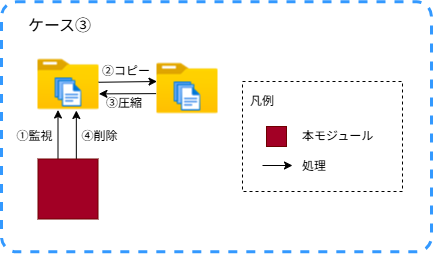

The diagram above was exported from draw.io. Its source (the exported page's mxGraphModel, read from the mxfile embedded in the PNG):
<mxGraphModel dx="991" dy="779" grid="1" gridSize="10" guides="1" tooltips="1" connect="1" arrows="1" fold="1" page="1" pageScale="1" pageWidth="827" pageHeight="1169" background="#ffffff" math="0" shadow="0">
  <root>
    <mxCell id="0" />
    <mxCell id="1" parent="0" />
    <mxCell id="176" value="" style="rounded=1;whiteSpace=wrap;html=1;fillColor=none;dashed=1;strokeWidth=3;strokeColor=#3399FF;arcSize=6;" vertex="1" parent="1">
      <mxGeometry x="10" y="10.32" width="430" height="250" as="geometry" />
    </mxCell>
    <mxCell id="177" value="&lt;font color=&quot;#000000&quot; style=&quot;font-size: 16px;&quot;&gt;ケース③&lt;/font&gt;" style="text;html=1;strokeColor=none;fillColor=none;align=center;verticalAlign=middle;whiteSpace=wrap;rounded=0;" vertex="1" parent="1">
      <mxGeometry x="25.333333333333332" y="21.037244284171138" width="87.08333333333333" height="26.701406286535057" as="geometry" />
    </mxCell>
    <mxCell id="178" value="&lt;font style=&quot;line-height: 250%;&quot;&gt;本モジュール&lt;br&gt;&lt;/font&gt;&lt;div&gt;&lt;font style=&quot;line-height: 250%;&quot;&gt;&lt;font&gt;処理&lt;/font&gt;&lt;br&gt;&lt;/font&gt;&lt;/div&gt;" style="rounded=0;whiteSpace=wrap;dashed=1;strokeColor=#000000;spacing=0;spacingTop=35;labelBackgroundColor=none;align=left;html=1;fillColor=none;spacingLeft=60;verticalAlign=top;fontColor=default;" vertex="1" parent="1">
      <mxGeometry x="251" y="90" width="160" height="110" as="geometry" />
    </mxCell>
    <mxCell id="179" value="&lt;font color=&quot;#000000&quot;&gt;&lt;span style=&quot;line-height: 210%&quot;&gt;凡例&lt;/span&gt;&lt;/font&gt;&lt;font color=&quot;#000000&quot;&gt;&lt;br&gt;&lt;/font&gt;" style="rounded=0;whiteSpace=wrap;dashed=1;spacing=0;spacingTop=0;labelBackgroundColor=none;align=left;html=1;fillColor=none;strokeColor=none;" vertex="1" parent="1">
      <mxGeometry x="259" y="98" width="32" height="24" as="geometry" />
    </mxCell>
    <mxCell id="180" value="" style="rounded=0;whiteSpace=wrap;html=1;fillColor=#a20025;strokeColor=#6F0000;fontColor=#ffffff;" vertex="1" parent="1">
      <mxGeometry x="275" y="135" width="20" height="20" as="geometry" />
    </mxCell>
    <mxCell id="181" style="rounded=0;orthogonalLoop=1;jettySize=auto;html=1;strokeColor=light-dark(#000000,#EDEDED);" edge="1" parent="1">
      <mxGeometry relative="1" as="geometry">
        <mxPoint x="271" y="174" as="sourcePoint" />
        <mxPoint x="301" y="174" as="targetPoint" />
      </mxGeometry>
    </mxCell>
    <mxCell id="182" value="" style="shape=image;verticalLabelPosition=bottom;labelBackgroundColor=#ffffff;verticalAlign=top;aspect=fixed;imageAspect=0;image=data:image/png,(base64 omitted: 2976 chars);" vertex="1" parent="1">
      <mxGeometry x="46.5" y="62.5" width="61" height="61" as="geometry" />
    </mxCell>
    <mxCell id="183" value="&lt;font color=&quot;#000000&quot;&gt;①監視&lt;/font&gt;" style="rounded=0;whiteSpace=wrap;html=1;fillColor=none;strokeColor=none;" vertex="1" parent="1">
      <mxGeometry x="22" y="134.5" width="42.5" height="20" as="geometry" />
    </mxCell>
    <mxCell id="184" value="" style="endArrow=classic;html=1;entryX=0.521;entryY=0.961;entryDx=0;entryDy=0;exitX=0.083;exitY=0.02;exitDx=0;exitDy=0;exitPerimeter=0;entryPerimeter=0;" edge="1" parent="1">
      <mxGeometry width="50" height="50" relative="1" as="geometry">
        <mxPoint x="66.5" y="170.5" as="sourcePoint" />
        <mxPoint x="66.5" y="118.5" as="targetPoint" />
      </mxGeometry>
    </mxCell>
    <mxCell id="185" value="" style="shape=image;verticalLabelPosition=bottom;labelBackgroundColor=#ffffff;verticalAlign=top;aspect=fixed;imageAspect=0;image=data:image/png,(base64 omitted: 2976 chars);" vertex="1" parent="1">
      <mxGeometry x="165.5" y="66.5" width="61" height="61" as="geometry" />
    </mxCell>
    <mxCell id="186" value="" style="endArrow=classic;html=1;entryX=0;entryY=0.5;entryDx=0;entryDy=0;exitX=0.992;exitY=0.578;exitDx=0;exitDy=0;exitPerimeter=0;" edge="1" parent="1">
      <mxGeometry width="50" height="50" relative="1" as="geometry">
        <mxPoint x="107.01200000000006" y="90.75799999999998" as="sourcePoint" />
        <mxPoint x="165.5" y="89.99999999999994" as="targetPoint" />
      </mxGeometry>
    </mxCell>
    <mxCell id="187" value="&lt;font color=&quot;#000000&quot;&gt;②コピー&lt;/font&gt;" style="rounded=0;whiteSpace=wrap;html=1;fillColor=none;strokeColor=none;" vertex="1" parent="1">
      <mxGeometry x="110" y="69.5" width="50" height="20" as="geometry" />
    </mxCell>
    <mxCell id="188" value="" style="endArrow=classic;html=1;entryX=0.999;entryY=0.539;entryDx=0;entryDy=0;exitX=-0.015;exitY=0.584;exitDx=0;exitDy=0;entryPerimeter=0;exitPerimeter=0;" edge="1" parent="1" source="185">
      <mxGeometry width="50" height="50" relative="1" as="geometry">
        <mxPoint x="167.02499999999998" y="101.255" as="sourcePoint" />
        <mxPoint x="107.43899999999996" y="102.37899999999999" as="targetPoint" />
      </mxGeometry>
    </mxCell>
    <mxCell id="189" value="&lt;font color=&quot;#000000&quot;&gt;③圧縮&lt;/font&gt;" style="rounded=0;whiteSpace=wrap;html=1;fillColor=none;strokeColor=none;" vertex="1" parent="1">
      <mxGeometry x="107.5" y="102" width="50" height="20" as="geometry" />
    </mxCell>
    <mxCell id="190" value="" style="endArrow=classic;html=1;entryX=0.521;entryY=0.961;entryDx=0;entryDy=0;exitX=0.083;exitY=0.02;exitDx=0;exitDy=0;exitPerimeter=0;entryPerimeter=0;" edge="1" parent="1">
      <mxGeometry width="50" height="50" relative="1" as="geometry">
        <mxPoint x="84.83" y="171" as="sourcePoint" />
        <mxPoint x="84.83" y="119" as="targetPoint" />
      </mxGeometry>
    </mxCell>
    <mxCell id="191" value="" style="rounded=0;whiteSpace=wrap;html=1;fillColor=#a20025;strokeColor=#6F0000;fontColor=#ffffff;" vertex="1" parent="1">
      <mxGeometry x="46.5" y="167.5" width="60" height="60" as="geometry" />
    </mxCell>
    <mxCell id="192" value="&lt;font color=&quot;#000000&quot;&gt;④削除&lt;/font&gt;" style="rounded=0;whiteSpace=wrap;html=1;fillColor=none;strokeColor=none;" vertex="1" parent="1">
      <mxGeometry x="86.83" y="134.5" width="42.5" height="20" as="geometry" />
    </mxCell>
  </root>
</mxGraphModel>